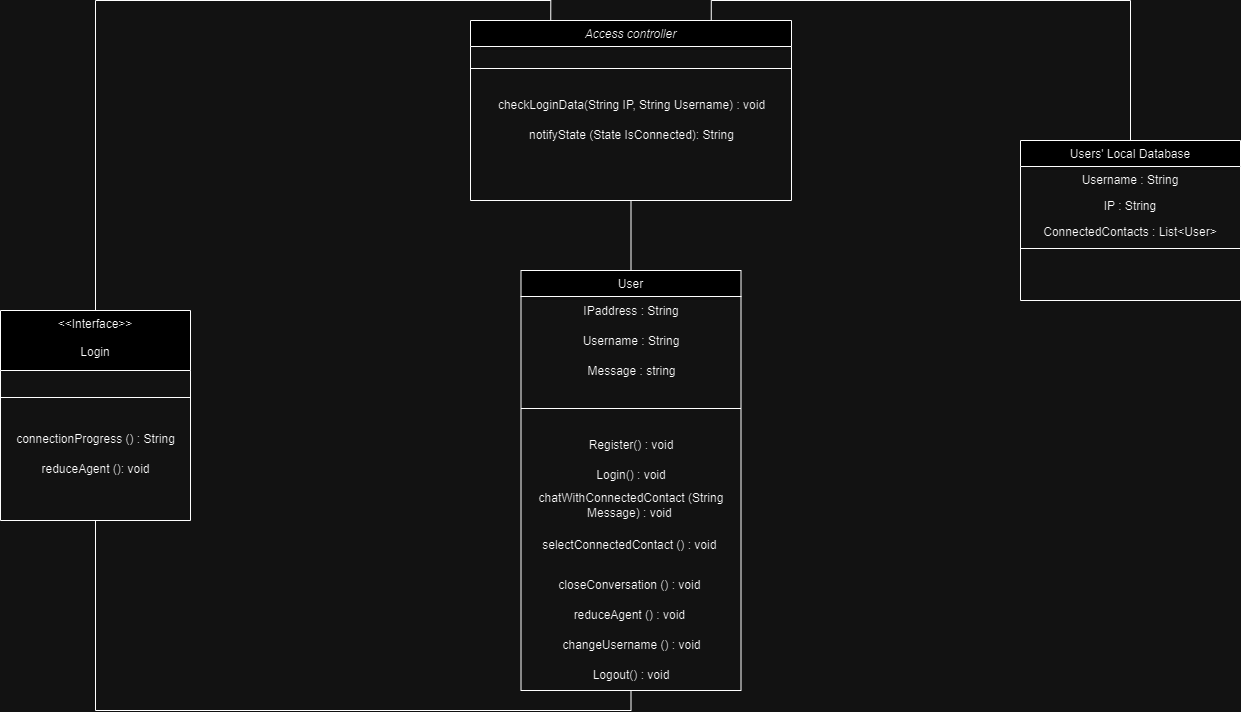

The diagram above was exported from draw.io. Its source (the exported page's mxGraphModel, read from the mxfile embedded in the PNG):
<mxGraphModel dx="2101" dy="1817" grid="1" gridSize="10" guides="1" tooltips="1" connect="1" arrows="1" fold="1" page="1" pageScale="1" pageWidth="827" pageHeight="1169" math="0" shadow="0">
  <root>
    <mxCell id="WIyWlLk6GJQsqaUBKTNV-0" />
    <mxCell id="WIyWlLk6GJQsqaUBKTNV-1" parent="WIyWlLk6GJQsqaUBKTNV-0" />
    <mxCell id="zkfFHV4jXpPFQw0GAbJ--17" value="Users' Local Database" style="swimlane;fontStyle=0;align=center;verticalAlign=top;childLayout=stackLayout;horizontal=1;startSize=26;horizontalStack=0;resizeParent=1;resizeLast=0;collapsible=1;marginBottom=0;rounded=0;shadow=0;strokeWidth=1;" parent="WIyWlLk6GJQsqaUBKTNV-1" vertex="1">
      <mxGeometry x="620" y="80" width="220" height="160" as="geometry">
        <mxRectangle x="550" y="140" width="160" height="26" as="alternateBounds" />
      </mxGeometry>
    </mxCell>
    <mxCell id="zkfFHV4jXpPFQw0GAbJ--20" value="Username : String" style="text;align=center;verticalAlign=top;spacingLeft=4;spacingRight=4;overflow=hidden;rotatable=0;points=[[0,0.5],[1,0.5]];portConstraint=eastwest;rounded=0;shadow=0;html=0;" parent="zkfFHV4jXpPFQw0GAbJ--17" vertex="1">
      <mxGeometry y="26" width="220" height="26" as="geometry" />
    </mxCell>
    <mxCell id="zkfFHV4jXpPFQw0GAbJ--21" value="IP : String" style="text;align=center;verticalAlign=top;spacingLeft=4;spacingRight=4;overflow=hidden;rotatable=0;points=[[0,0.5],[1,0.5]];portConstraint=eastwest;rounded=0;shadow=0;html=0;" parent="zkfFHV4jXpPFQw0GAbJ--17" vertex="1">
      <mxGeometry y="52" width="220" height="26" as="geometry" />
    </mxCell>
    <mxCell id="zkfFHV4jXpPFQw0GAbJ--22" value="ConnectedContacts : List&lt;User&gt;" style="text;align=center;verticalAlign=top;spacingLeft=4;spacingRight=4;overflow=hidden;rotatable=0;points=[[0,0.5],[1,0.5]];portConstraint=eastwest;rounded=0;shadow=0;html=0;" parent="zkfFHV4jXpPFQw0GAbJ--17" vertex="1">
      <mxGeometry y="78" width="220" height="26" as="geometry" />
    </mxCell>
    <mxCell id="zkfFHV4jXpPFQw0GAbJ--23" value="" style="line;html=1;strokeWidth=1;align=left;verticalAlign=middle;spacingTop=-1;spacingLeft=3;spacingRight=3;rotatable=0;labelPosition=right;points=[];portConstraint=eastwest;" parent="zkfFHV4jXpPFQw0GAbJ--17" vertex="1">
      <mxGeometry y="104" width="220" height="8" as="geometry" />
    </mxCell>
    <mxCell id="HUG9Di1G8YuKOMn1TJ6X-0" value="User" style="swimlane;fontStyle=0;align=center;verticalAlign=top;childLayout=stackLayout;horizontal=1;startSize=26;horizontalStack=0;resizeParent=1;resizeLast=0;collapsible=1;marginBottom=0;rounded=0;shadow=0;strokeWidth=1;" parent="WIyWlLk6GJQsqaUBKTNV-1" vertex="1">
      <mxGeometry x="120.5" y="210" width="220" height="420" as="geometry">
        <mxRectangle x="340" y="380" width="170" height="26" as="alternateBounds" />
      </mxGeometry>
    </mxCell>
    <mxCell id="d0isB8q4nOrCf5mFVub8-3" value="IPaddress : String" style="text;html=1;strokeColor=none;fillColor=none;align=center;verticalAlign=middle;whiteSpace=wrap;rounded=0;" parent="HUG9Di1G8YuKOMn1TJ6X-0" vertex="1">
      <mxGeometry y="26" width="220" height="30" as="geometry" />
    </mxCell>
    <mxCell id="d0isB8q4nOrCf5mFVub8-4" value="Username : String" style="text;html=1;strokeColor=none;fillColor=none;align=center;verticalAlign=middle;whiteSpace=wrap;rounded=0;" parent="HUG9Di1G8YuKOMn1TJ6X-0" vertex="1">
      <mxGeometry y="56" width="220" height="30" as="geometry" />
    </mxCell>
    <mxCell id="yDAikvWBmRoVnTAQuEcx-11" value="Message : string" style="text;html=1;align=center;verticalAlign=middle;resizable=0;points=[];autosize=1;strokeColor=none;fillColor=none;" parent="HUG9Di1G8YuKOMn1TJ6X-0" vertex="1">
      <mxGeometry y="86" width="220" height="30" as="geometry" />
    </mxCell>
    <mxCell id="HUG9Di1G8YuKOMn1TJ6X-2" value="" style="line;html=1;strokeWidth=1;align=left;verticalAlign=middle;spacingTop=-1;spacingLeft=3;spacingRight=3;rotatable=0;labelPosition=right;points=[];portConstraint=eastwest;" parent="HUG9Di1G8YuKOMn1TJ6X-0" vertex="1">
      <mxGeometry y="116" width="220" height="44" as="geometry" />
    </mxCell>
    <mxCell id="d0isB8q4nOrCf5mFVub8-5" value="Register() : void" style="text;html=1;strokeColor=none;fillColor=none;align=center;verticalAlign=middle;whiteSpace=wrap;rounded=0;" parent="HUG9Di1G8YuKOMn1TJ6X-0" vertex="1">
      <mxGeometry y="160" width="220" height="30" as="geometry" />
    </mxCell>
    <mxCell id="d0isB8q4nOrCf5mFVub8-6" value="Login() : void" style="text;html=1;strokeColor=none;fillColor=none;align=center;verticalAlign=middle;whiteSpace=wrap;rounded=0;" parent="HUG9Di1G8YuKOMn1TJ6X-0" vertex="1">
      <mxGeometry y="190" width="220" height="30" as="geometry" />
    </mxCell>
    <mxCell id="yDAikvWBmRoVnTAQuEcx-13" value="chatWithConnectedContact (String Message) : void&amp;nbsp;" style="text;html=1;strokeColor=none;fillColor=none;align=center;verticalAlign=middle;whiteSpace=wrap;rounded=0;" parent="HUG9Di1G8YuKOMn1TJ6X-0" vertex="1">
      <mxGeometry y="220" width="220" height="30" as="geometry" />
    </mxCell>
    <mxCell id="yDAikvWBmRoVnTAQuEcx-9" value="selectConnectedContact () : void&amp;nbsp;" style="text;html=1;strokeColor=none;fillColor=none;align=center;verticalAlign=middle;whiteSpace=wrap;rounded=0;" parent="HUG9Di1G8YuKOMn1TJ6X-0" vertex="1">
      <mxGeometry y="250" width="220" height="50" as="geometry" />
    </mxCell>
    <mxCell id="yDAikvWBmRoVnTAQuEcx-14" value="closeConversation () : void&amp;nbsp;" style="text;html=1;strokeColor=none;fillColor=none;align=center;verticalAlign=middle;whiteSpace=wrap;rounded=0;" parent="HUG9Di1G8YuKOMn1TJ6X-0" vertex="1">
      <mxGeometry y="300" width="220" height="30" as="geometry" />
    </mxCell>
    <mxCell id="yDAikvWBmRoVnTAQuEcx-15" value="reduceAgent () : void&amp;nbsp;" style="text;html=1;strokeColor=none;fillColor=none;align=center;verticalAlign=middle;whiteSpace=wrap;rounded=0;" parent="HUG9Di1G8YuKOMn1TJ6X-0" vertex="1">
      <mxGeometry y="330" width="220" height="30" as="geometry" />
    </mxCell>
    <mxCell id="yDAikvWBmRoVnTAQuEcx-40" value="changeUsername () : void" style="text;html=1;align=center;verticalAlign=middle;resizable=0;points=[];autosize=1;strokeColor=none;fillColor=none;" parent="HUG9Di1G8YuKOMn1TJ6X-0" vertex="1">
      <mxGeometry y="360" width="220" height="30" as="geometry" />
    </mxCell>
    <mxCell id="ssq1yU0-DEZU2910ADhh-0" value="Logout() : void" style="text;html=1;strokeColor=none;fillColor=none;align=center;verticalAlign=middle;whiteSpace=wrap;rounded=0;" parent="HUG9Di1G8YuKOMn1TJ6X-0" vertex="1">
      <mxGeometry y="390" width="220" height="30" as="geometry" />
    </mxCell>
    <mxCell id="HUG9Di1G8YuKOMn1TJ6X-26" style="edgeStyle=orthogonalEdgeStyle;rounded=0;orthogonalLoop=1;jettySize=auto;html=1;exitX=0.5;exitY=1;exitDx=0;exitDy=0;entryX=0.5;entryY=1;entryDx=0;entryDy=0;endArrow=none;endFill=0;" parent="WIyWlLk6GJQsqaUBKTNV-1" source="HUG9Di1G8YuKOMn1TJ6X-3" target="HUG9Di1G8YuKOMn1TJ6X-0" edge="1">
      <mxGeometry relative="1" as="geometry" />
    </mxCell>
    <mxCell id="d0isB8q4nOrCf5mFVub8-2" style="edgeStyle=orthogonalEdgeStyle;rounded=0;orthogonalLoop=1;jettySize=auto;html=1;exitX=0.5;exitY=0;exitDx=0;exitDy=0;entryX=0.25;entryY=0;entryDx=0;entryDy=0;endArrow=none;endFill=0;" parent="WIyWlLk6GJQsqaUBKTNV-1" source="HUG9Di1G8YuKOMn1TJ6X-3" target="yDAikvWBmRoVnTAQuEcx-1" edge="1">
      <mxGeometry relative="1" as="geometry" />
    </mxCell>
    <mxCell id="HUG9Di1G8YuKOMn1TJ6X-3" value="&lt;&lt;Interface&gt;&gt;&#10;&#10;Login&#10;" style="swimlane;fontStyle=0;align=center;verticalAlign=top;childLayout=stackLayout;horizontal=1;startSize=60;horizontalStack=0;resizeParent=1;resizeLast=0;collapsible=1;marginBottom=0;rounded=0;shadow=0;strokeWidth=1;" parent="WIyWlLk6GJQsqaUBKTNV-1" vertex="1">
      <mxGeometry x="-400" y="250" width="190" height="210" as="geometry">
        <mxRectangle x="340" y="380" width="170" height="26" as="alternateBounds" />
      </mxGeometry>
    </mxCell>
    <mxCell id="HUG9Di1G8YuKOMn1TJ6X-4" value="" style="line;html=1;strokeWidth=1;align=left;verticalAlign=middle;spacingTop=-1;spacingLeft=3;spacingRight=3;rotatable=0;labelPosition=right;points=[];portConstraint=eastwest;" parent="HUG9Di1G8YuKOMn1TJ6X-3" vertex="1">
      <mxGeometry y="60" width="190" height="54" as="geometry" />
    </mxCell>
    <mxCell id="yDAikvWBmRoVnTAQuEcx-30" value="connectionProgress () : String" style="text;html=1;align=center;verticalAlign=middle;resizable=0;points=[];autosize=1;strokeColor=none;fillColor=none;" parent="HUG9Di1G8YuKOMn1TJ6X-3" vertex="1">
      <mxGeometry y="114" width="190" height="30" as="geometry" />
    </mxCell>
    <mxCell id="yDAikvWBmRoVnTAQuEcx-38" value="reduceAgent (): void" style="text;html=1;align=center;verticalAlign=middle;resizable=0;points=[];autosize=1;strokeColor=none;fillColor=none;" parent="HUG9Di1G8YuKOMn1TJ6X-3" vertex="1">
      <mxGeometry y="144" width="190" height="30" as="geometry" />
    </mxCell>
    <mxCell id="HUG9Di1G8YuKOMn1TJ6X-44" style="edgeStyle=orthogonalEdgeStyle;rounded=0;orthogonalLoop=1;jettySize=auto;html=1;exitX=0.75;exitY=0;exitDx=0;exitDy=0;entryX=0.5;entryY=0;entryDx=0;entryDy=0;endArrow=none;endFill=0;" parent="WIyWlLk6GJQsqaUBKTNV-1" source="yDAikvWBmRoVnTAQuEcx-1" target="zkfFHV4jXpPFQw0GAbJ--17" edge="1">
      <mxGeometry relative="1" as="geometry" />
    </mxCell>
    <mxCell id="d0isB8q4nOrCf5mFVub8-1" style="edgeStyle=orthogonalEdgeStyle;rounded=0;orthogonalLoop=1;jettySize=auto;html=1;exitX=0.5;exitY=1;exitDx=0;exitDy=0;endArrow=none;endFill=0;" parent="WIyWlLk6GJQsqaUBKTNV-1" source="yDAikvWBmRoVnTAQuEcx-1" target="HUG9Di1G8YuKOMn1TJ6X-0" edge="1">
      <mxGeometry relative="1" as="geometry" />
    </mxCell>
    <mxCell id="yDAikvWBmRoVnTAQuEcx-1" value="Access controller" style="swimlane;fontStyle=2;align=center;verticalAlign=top;childLayout=stackLayout;horizontal=1;startSize=26;horizontalStack=0;resizeParent=1;resizeLast=0;collapsible=1;marginBottom=0;rounded=0;shadow=0;strokeWidth=1;" parent="WIyWlLk6GJQsqaUBKTNV-1" vertex="1">
      <mxGeometry x="70" y="-40" width="321" height="180" as="geometry">
        <mxRectangle x="230" y="140" width="160" height="26" as="alternateBounds" />
      </mxGeometry>
    </mxCell>
    <mxCell id="yDAikvWBmRoVnTAQuEcx-2" value="" style="line;html=1;strokeWidth=1;align=left;verticalAlign=middle;spacingTop=-1;spacingLeft=3;spacingRight=3;rotatable=0;labelPosition=right;points=[];portConstraint=eastwest;" parent="yDAikvWBmRoVnTAQuEcx-1" vertex="1">
      <mxGeometry y="26" width="321" height="44" as="geometry" />
    </mxCell>
    <mxCell id="yDAikvWBmRoVnTAQuEcx-26" value="checkLoginData(String IP, String Username) : void" style="text;html=1;align=center;verticalAlign=middle;resizable=0;points=[];autosize=1;strokeColor=none;fillColor=none;" parent="yDAikvWBmRoVnTAQuEcx-1" vertex="1">
      <mxGeometry y="70" width="321" height="30" as="geometry" />
    </mxCell>
    <mxCell id="yDAikvWBmRoVnTAQuEcx-32" value="notifyState&amp;nbsp;(State IsConnected): String" style="text;html=1;align=center;verticalAlign=middle;resizable=0;points=[];autosize=1;strokeColor=none;fillColor=none;" parent="yDAikvWBmRoVnTAQuEcx-1" vertex="1">
      <mxGeometry y="100" width="321" height="30" as="geometry" />
    </mxCell>
  </root>
</mxGraphModel>